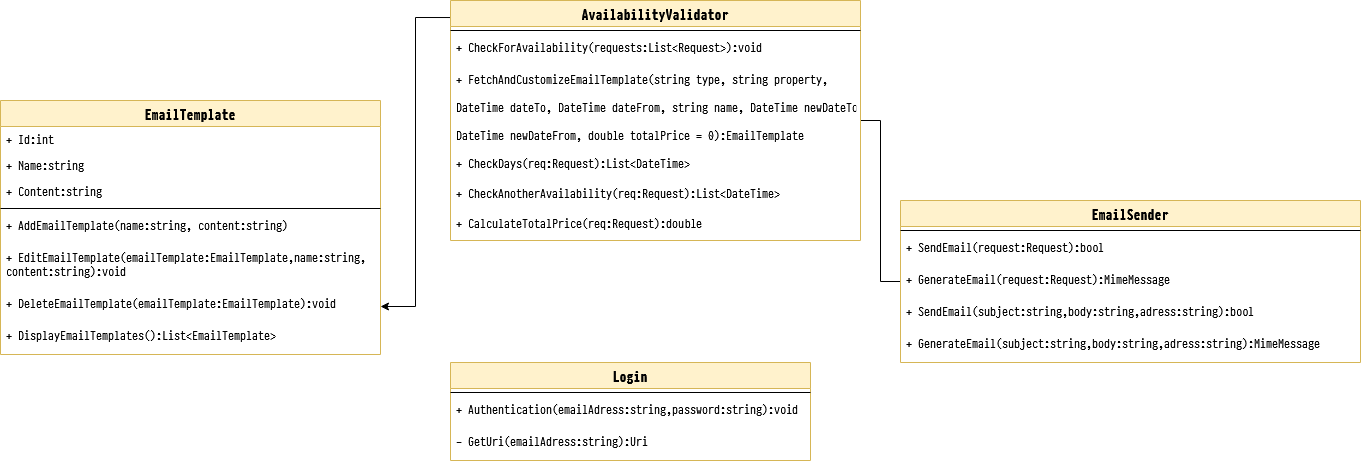

The diagram above was exported from draw.io. Its source (the exported page's mxGraphModel, read from the mxfile embedded in the PNG):
<mxGraphModel dx="2031" dy="1130" grid="1" gridSize="10" guides="1" tooltips="1" connect="1" arrows="1" fold="1" page="1" pageScale="1" pageWidth="850" pageHeight="1100" math="0" shadow="0" extFonts="PragmataPro^https://fonts.googleapis.com/css?family=PragmataPro">
  <root>
    <mxCell id="0" />
    <mxCell id="1" parent="0" />
    <mxCell id="xT9YeQY0g4y6EjP0bFKb-152" style="edgeStyle=orthogonalEdgeStyle;rounded=0;orthogonalLoop=1;jettySize=auto;html=1;entryX=0;entryY=0.5;entryDx=0;entryDy=0;endArrow=none;endFill=0;fontSize=14;" parent="1" source="xT9YeQY0g4y6EjP0bFKb-137" target="xT9YeQY0g4y6EjP0bFKb-147" edge="1">
      <mxGeometry relative="1" as="geometry" />
    </mxCell>
    <mxCell id="xT9YeQY0g4y6EjP0bFKb-64" value="EmailTemplate" style="swimlane;fontStyle=1;align=center;verticalAlign=top;childLayout=stackLayout;horizontal=1;startSize=26;horizontalStack=0;resizeParent=1;resizeParentMax=0;resizeLast=0;collapsible=1;marginBottom=0;fillColor=#fff2cc;strokeColor=#d6b656;fontFamily=PragmataPro;FType=g;fontSize=14;" parent="1" vertex="1">
      <mxGeometry y="340" width="380" height="254" as="geometry" />
    </mxCell>
    <mxCell id="xT9YeQY0g4y6EjP0bFKb-65" value="+ Id:int" style="text;strokeColor=none;fillColor=none;align=left;verticalAlign=top;spacingLeft=4;spacingRight=4;overflow=hidden;rotatable=0;points=[[0,0.5],[1,0.5]];portConstraint=eastwest;fontFamily=PragmataPro;FType=g;" parent="xT9YeQY0g4y6EjP0bFKb-64" vertex="1">
      <mxGeometry y="26" width="380" height="26" as="geometry" />
    </mxCell>
    <mxCell id="xT9YeQY0g4y6EjP0bFKb-66" value="+ Name:string" style="text;strokeColor=none;fillColor=none;align=left;verticalAlign=top;spacingLeft=4;spacingRight=4;overflow=hidden;rotatable=0;points=[[0,0.5],[1,0.5]];portConstraint=eastwest;fontFamily=PragmataPro;FType=g;" parent="xT9YeQY0g4y6EjP0bFKb-64" vertex="1">
      <mxGeometry y="52" width="380" height="26" as="geometry" />
    </mxCell>
    <mxCell id="xT9YeQY0g4y6EjP0bFKb-67" value="+ Content:string&#10;" style="text;strokeColor=none;fillColor=none;align=left;verticalAlign=top;spacingLeft=4;spacingRight=4;overflow=hidden;rotatable=0;points=[[0,0.5],[1,0.5]];portConstraint=eastwest;fontFamily=PragmataPro;FType=g;" parent="xT9YeQY0g4y6EjP0bFKb-64" vertex="1">
      <mxGeometry y="78" width="380" height="26" as="geometry" />
    </mxCell>
    <mxCell id="xT9YeQY0g4y6EjP0bFKb-69" value="" style="line;strokeWidth=1;fillColor=none;align=left;verticalAlign=middle;spacingTop=-1;spacingLeft=3;spacingRight=3;rotatable=0;labelPosition=right;points=[];portConstraint=eastwest;fontFamily=PragmataPro;FType=g;" parent="xT9YeQY0g4y6EjP0bFKb-64" vertex="1">
      <mxGeometry y="104" width="380" height="8" as="geometry" />
    </mxCell>
    <mxCell id="xT9YeQY0g4y6EjP0bFKb-70" value="+ AddEmailTemplate(name:string, content:string)" style="text;strokeColor=none;fillColor=none;align=left;verticalAlign=top;spacingLeft=4;spacingRight=4;overflow=hidden;rotatable=0;points=[[0,0.5],[1,0.5]];portConstraint=eastwest;fontFamily=PragmataPro;FType=g;" parent="xT9YeQY0g4y6EjP0bFKb-64" vertex="1">
      <mxGeometry y="112" width="380" height="32" as="geometry" />
    </mxCell>
    <mxCell id="xT9YeQY0g4y6EjP0bFKb-71" value="+ EditEmailTemplate(emailTemplate:EmailTemplate,name:string,&#10;content:string):void " style="text;strokeColor=none;fillColor=none;align=left;verticalAlign=top;spacingLeft=4;spacingRight=4;overflow=hidden;rotatable=0;points=[[0,0.5],[1,0.5]];portConstraint=eastwest;fontFamily=PragmataPro;FType=g;" parent="xT9YeQY0g4y6EjP0bFKb-64" vertex="1">
      <mxGeometry y="144" width="380" height="46" as="geometry" />
    </mxCell>
    <mxCell id="xT9YeQY0g4y6EjP0bFKb-72" value="+ DeleteEmailTemplate(emailTemplate:EmailTemplate):void " style="text;strokeColor=none;fillColor=none;align=left;verticalAlign=top;spacingLeft=4;spacingRight=4;overflow=hidden;rotatable=0;points=[[0,0.5],[1,0.5]];portConstraint=eastwest;fontFamily=PragmataPro;FType=g;" parent="xT9YeQY0g4y6EjP0bFKb-64" vertex="1">
      <mxGeometry y="190" width="380" height="32" as="geometry" />
    </mxCell>
    <mxCell id="xT9YeQY0g4y6EjP0bFKb-73" value="+ DisplayEmailTemplates():List&lt;EmailTemplate&gt;" style="text;strokeColor=none;fillColor=none;align=left;verticalAlign=top;spacingLeft=4;spacingRight=4;overflow=hidden;rotatable=0;points=[[0,0.5],[1,0.5]];portConstraint=eastwest;fontFamily=PragmataPro;FType=g;" parent="xT9YeQY0g4y6EjP0bFKb-64" vertex="1">
      <mxGeometry y="222" width="380" height="32" as="geometry" />
    </mxCell>
    <mxCell id="BMrX42R3uzHK3oQ06kjy-1" style="edgeStyle=orthogonalEdgeStyle;rounded=0;orthogonalLoop=1;jettySize=auto;html=1;entryX=1;entryY=0.5;entryDx=0;entryDy=0;exitX=0.001;exitY=0.071;exitDx=0;exitDy=0;exitPerimeter=0;" edge="1" parent="1" source="xT9YeQY0g4y6EjP0bFKb-137" target="xT9YeQY0g4y6EjP0bFKb-72">
      <mxGeometry relative="1" as="geometry" />
    </mxCell>
    <mxCell id="xT9YeQY0g4y6EjP0bFKb-137" value="AvailabilityValidator" style="swimlane;fontStyle=1;align=center;verticalAlign=top;childLayout=stackLayout;horizontal=1;startSize=26;horizontalStack=0;resizeParent=1;resizeParentMax=0;resizeLast=0;collapsible=1;marginBottom=0;fillColor=#fff2cc;strokeColor=#d6b656;fontFamily=PragmataPro;FType=g;fontSize=14;" parent="1" vertex="1">
      <mxGeometry x="450" y="240" width="410" height="240" as="geometry" />
    </mxCell>
    <mxCell id="xT9YeQY0g4y6EjP0bFKb-142" value="" style="line;strokeWidth=1;fillColor=none;align=left;verticalAlign=middle;spacingTop=-1;spacingLeft=3;spacingRight=3;rotatable=0;labelPosition=right;points=[];portConstraint=eastwest;fontFamily=PragmataPro;FType=g;" parent="xT9YeQY0g4y6EjP0bFKb-137" vertex="1">
      <mxGeometry y="26" width="410" height="8" as="geometry" />
    </mxCell>
    <mxCell id="xT9YeQY0g4y6EjP0bFKb-144" value="+ CheckForAvailability(requests:List&lt;Request&gt;):void" style="text;strokeColor=none;fillColor=none;align=left;verticalAlign=top;spacingLeft=4;spacingRight=4;overflow=hidden;rotatable=0;points=[[0,0.5],[1,0.5]];portConstraint=eastwest;fontFamily=PragmataPro;FType=g;" parent="xT9YeQY0g4y6EjP0bFKb-137" vertex="1">
      <mxGeometry y="34" width="410" height="32" as="geometry" />
    </mxCell>
    <mxCell id="xT9YeQY0g4y6EjP0bFKb-145" value="+ FetchAndCustomizeEmailTemplate(string type, string property, &#10;&#10;DateTime dateTo, DateTime dateFrom, string name, DateTime newDateTo, &#10;&#10;DateTime newDateFrom, double totalPrice = 0):EmailTemplate" style="text;strokeColor=none;fillColor=none;align=left;verticalAlign=top;spacingLeft=4;spacingRight=4;overflow=hidden;rotatable=0;points=[[0,0.5],[1,0.5]];portConstraint=eastwest;fontFamily=PragmataPro;FType=g;" parent="xT9YeQY0g4y6EjP0bFKb-137" vertex="1">
      <mxGeometry y="66" width="410" height="84" as="geometry" />
    </mxCell>
    <mxCell id="v7WlfiYzgs-T9bdFfj83-15" value="+ CheckDays(req:Request):List&lt;DateTime&gt;" style="text;strokeColor=none;fillColor=none;align=left;verticalAlign=top;spacingLeft=4;spacingRight=4;overflow=hidden;rotatable=0;points=[[0,0.5],[1,0.5]];portConstraint=eastwest;fontFamily=PragmataPro;FType=g;" parent="xT9YeQY0g4y6EjP0bFKb-137" vertex="1">
      <mxGeometry y="150" width="410" height="30" as="geometry" />
    </mxCell>
    <mxCell id="v7WlfiYzgs-T9bdFfj83-16" value="+ CheckAnotherAvailability(req:Request):List&lt;DateTime&gt;" style="text;strokeColor=none;fillColor=none;align=left;verticalAlign=top;spacingLeft=4;spacingRight=4;overflow=hidden;rotatable=0;points=[[0,0.5],[1,0.5]];portConstraint=eastwest;fontFamily=PragmataPro;FType=g;" parent="xT9YeQY0g4y6EjP0bFKb-137" vertex="1">
      <mxGeometry y="180" width="410" height="30" as="geometry" />
    </mxCell>
    <mxCell id="v7WlfiYzgs-T9bdFfj83-17" value="+ CalculateTotalPrice(req:Request):double" style="text;strokeColor=none;fillColor=none;align=left;verticalAlign=top;spacingLeft=4;spacingRight=4;overflow=hidden;rotatable=0;points=[[0,0.5],[1,0.5]];portConstraint=eastwest;fontFamily=PragmataPro;FType=g;" parent="xT9YeQY0g4y6EjP0bFKb-137" vertex="1">
      <mxGeometry y="210" width="410" height="30" as="geometry" />
    </mxCell>
    <mxCell id="xT9YeQY0g4y6EjP0bFKb-147" value="EmailSender" style="swimlane;fontStyle=1;align=center;verticalAlign=top;childLayout=stackLayout;horizontal=1;startSize=26;horizontalStack=0;resizeParent=1;resizeParentMax=0;resizeLast=0;collapsible=1;marginBottom=0;fillColor=#fff2cc;strokeColor=#d6b656;fontFamily=PragmataPro;FType=g;fontSize=14;" parent="1" vertex="1">
      <mxGeometry x="900" y="440" width="460" height="162" as="geometry" />
    </mxCell>
    <mxCell id="xT9YeQY0g4y6EjP0bFKb-148" value="" style="line;strokeWidth=1;fillColor=none;align=left;verticalAlign=middle;spacingTop=-1;spacingLeft=3;spacingRight=3;rotatable=0;labelPosition=right;points=[];portConstraint=eastwest;fontFamily=PragmataPro;FType=g;" parent="xT9YeQY0g4y6EjP0bFKb-147" vertex="1">
      <mxGeometry y="26" width="460" height="8" as="geometry" />
    </mxCell>
    <mxCell id="xT9YeQY0g4y6EjP0bFKb-149" value="+ SendEmail(request:Request):bool" style="text;strokeColor=none;fillColor=none;align=left;verticalAlign=top;spacingLeft=4;spacingRight=4;overflow=hidden;rotatable=0;points=[[0,0.5],[1,0.5]];portConstraint=eastwest;fontFamily=PragmataPro;FType=g;" parent="xT9YeQY0g4y6EjP0bFKb-147" vertex="1">
      <mxGeometry y="34" width="460" height="32" as="geometry" />
    </mxCell>
    <mxCell id="v7WlfiYzgs-T9bdFfj83-19" value="+ GenerateEmail(request:Request):MimeMessage" style="text;strokeColor=none;fillColor=none;align=left;verticalAlign=top;spacingLeft=4;spacingRight=4;overflow=hidden;rotatable=0;points=[[0,0.5],[1,0.5]];portConstraint=eastwest;fontFamily=PragmataPro;FType=g;" parent="xT9YeQY0g4y6EjP0bFKb-147" vertex="1">
      <mxGeometry y="66" width="460" height="32" as="geometry" />
    </mxCell>
    <mxCell id="v7WlfiYzgs-T9bdFfj83-21" value="+ SendEmail(subject:string,body:string,adress:string):bool&#10;" style="text;strokeColor=none;fillColor=none;align=left;verticalAlign=top;spacingLeft=4;spacingRight=4;overflow=hidden;rotatable=0;points=[[0,0.5],[1,0.5]];portConstraint=eastwest;fontFamily=PragmataPro;FType=g;" parent="xT9YeQY0g4y6EjP0bFKb-147" vertex="1">
      <mxGeometry y="98" width="460" height="32" as="geometry" />
    </mxCell>
    <mxCell id="v7WlfiYzgs-T9bdFfj83-22" value="+ GenerateEmail(subject:string,body:string,adress:string):MimeMessage" style="text;strokeColor=none;fillColor=none;align=left;verticalAlign=top;spacingLeft=4;spacingRight=4;overflow=hidden;rotatable=0;points=[[0,0.5],[1,0.5]];portConstraint=eastwest;fontFamily=PragmataPro;FType=g;" parent="xT9YeQY0g4y6EjP0bFKb-147" vertex="1">
      <mxGeometry y="130" width="460" height="32" as="geometry" />
    </mxCell>
    <mxCell id="v7WlfiYzgs-T9bdFfj83-23" value="Login" style="swimlane;fontStyle=1;align=center;verticalAlign=top;childLayout=stackLayout;horizontal=1;startSize=26;horizontalStack=0;resizeParent=1;resizeParentMax=0;resizeLast=0;collapsible=1;marginBottom=0;fillColor=#fff2cc;strokeColor=#d6b656;fontFamily=PragmataPro;FType=g;fontSize=14;" parent="1" vertex="1">
      <mxGeometry x="450" y="602" width="360" height="98" as="geometry" />
    </mxCell>
    <mxCell id="v7WlfiYzgs-T9bdFfj83-27" value="" style="line;strokeWidth=1;fillColor=none;align=left;verticalAlign=middle;spacingTop=-1;spacingLeft=3;spacingRight=3;rotatable=0;labelPosition=right;points=[];portConstraint=eastwest;fontFamily=PragmataPro;FType=g;" parent="v7WlfiYzgs-T9bdFfj83-23" vertex="1">
      <mxGeometry y="26" width="360" height="8" as="geometry" />
    </mxCell>
    <mxCell id="v7WlfiYzgs-T9bdFfj83-28" value="+ Authentication(emailAdress:string,password:string):void" style="text;strokeColor=none;fillColor=none;align=left;verticalAlign=top;spacingLeft=4;spacingRight=4;overflow=hidden;rotatable=0;points=[[0,0.5],[1,0.5]];portConstraint=eastwest;fontFamily=PragmataPro;FType=g;" parent="v7WlfiYzgs-T9bdFfj83-23" vertex="1">
      <mxGeometry y="34" width="360" height="32" as="geometry" />
    </mxCell>
    <mxCell id="v7WlfiYzgs-T9bdFfj83-30" value="- GetUri(emailAdress:string):Uri" style="text;strokeColor=none;fillColor=none;align=left;verticalAlign=top;spacingLeft=4;spacingRight=4;overflow=hidden;rotatable=0;points=[[0,0.5],[1,0.5]];portConstraint=eastwest;fontFamily=PragmataPro;FType=g;" parent="v7WlfiYzgs-T9bdFfj83-23" vertex="1">
      <mxGeometry y="66" width="360" height="32" as="geometry" />
    </mxCell>
  </root>
</mxGraphModel>